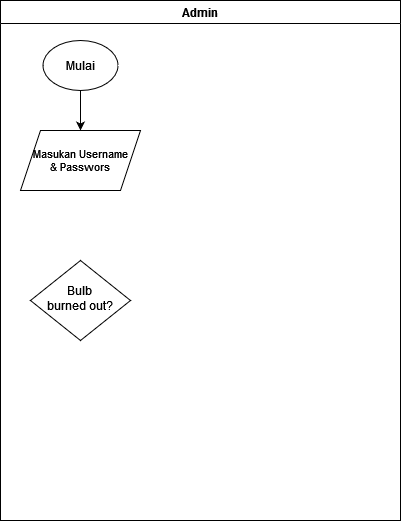

The diagram above was exported from draw.io. Its source (the exported page's mxGraphModel, read from the mxfile embedded in the PNG):
<mxGraphModel dx="640" dy="354" grid="1" gridSize="10" guides="1" tooltips="1" connect="1" arrows="1" fold="1" page="1" pageScale="1" pageWidth="827" pageHeight="1169" math="0" shadow="0">
  <root>
    <mxCell id="WIyWlLk6GJQsqaUBKTNV-0" />
    <mxCell id="WIyWlLk6GJQsqaUBKTNV-1" parent="WIyWlLk6GJQsqaUBKTNV-0" />
    <mxCell id="WIyWlLk6GJQsqaUBKTNV-10" value="Bulb&lt;br&gt;burned out?" style="rhombus;whiteSpace=wrap;html=1;shadow=0;fontFamily=Helvetica;fontSize=12;align=center;strokeWidth=1;spacing=6;spacingTop=-4;" parent="WIyWlLk6GJQsqaUBKTNV-1" vertex="1">
      <mxGeometry x="170" y="290" width="100" height="80" as="geometry" />
    </mxCell>
    <mxCell id="ahkklXiAOzIBJUMhl1s7-5" style="edgeStyle=orthogonalEdgeStyle;rounded=0;orthogonalLoop=1;jettySize=auto;html=1;exitX=0.5;exitY=1;exitDx=0;exitDy=0;entryX=0.5;entryY=0;entryDx=0;entryDy=0;" edge="1" parent="WIyWlLk6GJQsqaUBKTNV-1" source="ahkklXiAOzIBJUMhl1s7-1" target="ahkklXiAOzIBJUMhl1s7-3">
      <mxGeometry relative="1" as="geometry" />
    </mxCell>
    <mxCell id="ahkklXiAOzIBJUMhl1s7-1" value="Mulai" style="ellipse;whiteSpace=wrap;html=1;" vertex="1" parent="WIyWlLk6GJQsqaUBKTNV-1">
      <mxGeometry x="182.5" y="70" width="75" height="50" as="geometry" />
    </mxCell>
    <mxCell id="ahkklXiAOzIBJUMhl1s7-2" value="Admin" style="swimlane;" vertex="1" parent="WIyWlLk6GJQsqaUBKTNV-1">
      <mxGeometry x="140" y="30" width="400" height="520" as="geometry" />
    </mxCell>
    <mxCell id="ahkklXiAOzIBJUMhl1s7-3" value="&lt;div style=&quot;font-size: 11px;&quot;&gt;&lt;font style=&quot;font-size: 11px;&quot;&gt;Masukan Username&lt;/font&gt;&lt;/div&gt;&lt;div style=&quot;font-size: 11px;&quot;&gt;&lt;font style=&quot;font-size: 11px;&quot;&gt;&amp;amp; Passwors&lt;br&gt;&lt;/font&gt;&lt;/div&gt;" style="shape=parallelogram;perimeter=parallelogramPerimeter;whiteSpace=wrap;html=1;fixedSize=1;" vertex="1" parent="ahkklXiAOzIBJUMhl1s7-2">
      <mxGeometry x="20" y="130" width="120" height="60" as="geometry" />
    </mxCell>
  </root>
</mxGraphModel>